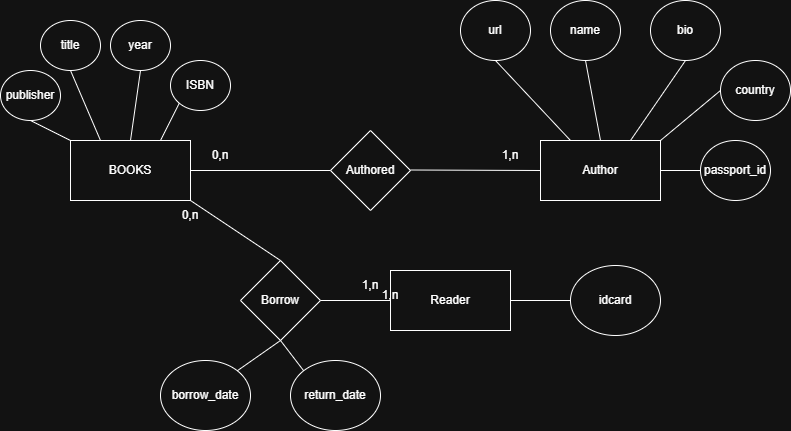

The diagram above was exported from draw.io. Its source (the exported page's mxGraphModel, read from the mxfile embedded in the PNG):
<mxGraphModel dx="710" dy="518" grid="1" gridSize="10" guides="1" tooltips="1" connect="1" arrows="1" fold="1" page="1" pageScale="1" pageWidth="827" pageHeight="1169" math="0" shadow="0">
  <root>
    <mxCell id="0" />
    <mxCell id="1" parent="0" />
    <mxCell id="OZjdYGfOuoY_NdbEwoe2-1" parent="1" style="rounded=0;whiteSpace=wrap;html=1;" value="BOOKS" vertex="1">
      <mxGeometry height="60" width="120" x="100" y="160" as="geometry" />
    </mxCell>
    <mxCell id="OZjdYGfOuoY_NdbEwoe2-2" parent="1" style="rhombus;whiteSpace=wrap;html=1;" value="Authored" vertex="1">
      <mxGeometry height="80" width="80" x="360" y="150" as="geometry" />
    </mxCell>
    <mxCell id="OZjdYGfOuoY_NdbEwoe2-3" parent="1" style="rounded=0;whiteSpace=wrap;html=1;" value="Reader" vertex="1">
      <mxGeometry height="60" width="120" x="420" y="290" as="geometry" />
    </mxCell>
    <mxCell id="OZjdYGfOuoY_NdbEwoe2-4" parent="1" style="rhombus;whiteSpace=wrap;html=1;" value="Borrow" vertex="1">
      <mxGeometry height="80" width="80" x="270" y="280" as="geometry" />
    </mxCell>
    <mxCell id="OZjdYGfOuoY_NdbEwoe2-5" parent="1" style="ellipse;whiteSpace=wrap;html=1;" value="borrow_date" vertex="1">
      <mxGeometry height="70" width="90" x="190" y="380" as="geometry" />
    </mxCell>
    <mxCell id="OZjdYGfOuoY_NdbEwoe2-6" parent="1" style="ellipse;whiteSpace=wrap;html=1;" value="return_date" vertex="1">
      <mxGeometry height="70" width="90" x="320" y="380" as="geometry" />
    </mxCell>
    <mxCell id="OZjdYGfOuoY_NdbEwoe2-7" edge="1" parent="1" source="OZjdYGfOuoY_NdbEwoe2-5" style="endArrow=none;html=1;rounded=0;exitX=1;exitY=0;exitDx=0;exitDy=0;entryX=0.5;entryY=1;entryDx=0;entryDy=0;" target="OZjdYGfOuoY_NdbEwoe2-4" value="">
      <mxGeometry height="50" relative="1" width="50" as="geometry">
        <mxPoint x="270" y="370" as="sourcePoint" />
        <mxPoint x="440" y="260" as="targetPoint" />
      </mxGeometry>
    </mxCell>
    <mxCell id="OZjdYGfOuoY_NdbEwoe2-8" edge="1" parent="1" source="OZjdYGfOuoY_NdbEwoe2-6" style="endArrow=none;html=1;rounded=0;exitX=0;exitY=0;exitDx=0;exitDy=0;entryX=0.5;entryY=1;entryDx=0;entryDy=0;" target="OZjdYGfOuoY_NdbEwoe2-4" value="">
      <mxGeometry height="50" relative="1" width="50" as="geometry">
        <mxPoint x="310" y="390" as="sourcePoint" />
        <mxPoint x="353" y="360" as="targetPoint" />
      </mxGeometry>
    </mxCell>
    <mxCell id="OZjdYGfOuoY_NdbEwoe2-9" edge="1" parent="1" source="OZjdYGfOuoY_NdbEwoe2-4" style="endArrow=none;html=1;rounded=0;exitX=0.5;exitY=0;exitDx=0;exitDy=0;entryX=1;entryY=1;entryDx=0;entryDy=0;" target="OZjdYGfOuoY_NdbEwoe2-1" value="">
      <mxGeometry height="50" relative="1" width="50" as="geometry">
        <mxPoint x="390" y="310" as="sourcePoint" />
        <mxPoint x="440" y="260" as="targetPoint" />
      </mxGeometry>
    </mxCell>
    <mxCell id="OZjdYGfOuoY_NdbEwoe2-10" edge="1" parent="1" source="OZjdYGfOuoY_NdbEwoe2-1" style="endArrow=none;html=1;rounded=0;exitX=1;exitY=0.5;exitDx=0;exitDy=0;entryX=0;entryY=0.5;entryDx=0;entryDy=0;" target="OZjdYGfOuoY_NdbEwoe2-2" value="">
      <mxGeometry height="50" relative="1" width="50" as="geometry">
        <mxPoint x="390" y="310" as="sourcePoint" />
        <mxPoint x="440" y="260" as="targetPoint" />
      </mxGeometry>
    </mxCell>
    <mxCell id="OZjdYGfOuoY_NdbEwoe2-11" edge="1" parent="1" style="endArrow=none;html=1;rounded=0;exitX=1;exitY=0.5;exitDx=0;exitDy=0;" value="">
      <mxGeometry height="50" relative="1" width="50" as="geometry">
        <mxPoint x="440" y="189.5" as="sourcePoint" />
        <mxPoint x="570" y="190" as="targetPoint" />
      </mxGeometry>
    </mxCell>
    <mxCell id="OZjdYGfOuoY_NdbEwoe2-12" parent="1" style="ellipse;whiteSpace=wrap;html=1;" value="publisher" vertex="1">
      <mxGeometry height="50" width="60" x="30" y="90" as="geometry" />
    </mxCell>
    <mxCell id="OZjdYGfOuoY_NdbEwoe2-13" parent="1" style="ellipse;whiteSpace=wrap;html=1;" value="year" vertex="1">
      <mxGeometry height="50" width="60" x="140" y="40" as="geometry" />
    </mxCell>
    <mxCell id="OZjdYGfOuoY_NdbEwoe2-14" parent="1" style="ellipse;whiteSpace=wrap;html=1;" value="title" vertex="1">
      <mxGeometry height="50" width="60" x="70" y="40" as="geometry" />
    </mxCell>
    <mxCell id="OZjdYGfOuoY_NdbEwoe2-15" parent="1" style="ellipse;whiteSpace=wrap;html=1;" value="ISBN" vertex="1">
      <mxGeometry height="50" width="60" x="200" y="80" as="geometry" />
    </mxCell>
    <mxCell id="OZjdYGfOuoY_NdbEwoe2-16" edge="1" parent="1" source="OZjdYGfOuoY_NdbEwoe2-1" style="endArrow=none;html=1;rounded=0;exitX=0.5;exitY=0;exitDx=0;exitDy=0;" value="">
      <mxGeometry height="50" relative="1" width="50" as="geometry">
        <mxPoint x="120" y="140" as="sourcePoint" />
        <mxPoint x="170" y="90" as="targetPoint" />
      </mxGeometry>
    </mxCell>
    <mxCell id="OZjdYGfOuoY_NdbEwoe2-17" edge="1" parent="1" source="OZjdYGfOuoY_NdbEwoe2-1" style="endArrow=none;html=1;rounded=0;entryX=0.5;entryY=1;entryDx=0;entryDy=0;exitX=0.25;exitY=0;exitDx=0;exitDy=0;" target="OZjdYGfOuoY_NdbEwoe2-14" value="">
      <mxGeometry height="50" relative="1" width="50" as="geometry">
        <mxPoint x="160" y="160" as="sourcePoint" />
        <mxPoint x="180" y="110" as="targetPoint" />
      </mxGeometry>
    </mxCell>
    <mxCell id="OZjdYGfOuoY_NdbEwoe2-18" edge="1" parent="1" style="endArrow=none;html=1;rounded=0;entryX=0.5;entryY=1;entryDx=0;entryDy=0;" target="OZjdYGfOuoY_NdbEwoe2-12" value="">
      <mxGeometry height="50" relative="1" width="50" as="geometry">
        <mxPoint x="100" y="160" as="sourcePoint" />
        <mxPoint x="70" y="80" as="targetPoint" />
      </mxGeometry>
    </mxCell>
    <mxCell id="OZjdYGfOuoY_NdbEwoe2-19" edge="1" parent="1" source="OZjdYGfOuoY_NdbEwoe2-1" style="endArrow=none;html=1;rounded=0;exitX=0.75;exitY=0;exitDx=0;exitDy=0;entryX=0;entryY=1;entryDx=0;entryDy=0;" target="OZjdYGfOuoY_NdbEwoe2-15" value="">
      <mxGeometry height="50" relative="1" width="50" as="geometry">
        <mxPoint x="150" y="230" as="sourcePoint" />
        <mxPoint x="160" y="160" as="targetPoint" />
      </mxGeometry>
    </mxCell>
    <mxCell id="OZjdYGfOuoY_NdbEwoe2-20" parent="1" style="rounded=0;whiteSpace=wrap;html=1;" value="Author" vertex="1">
      <mxGeometry height="60" width="120" x="570" y="160" as="geometry" />
    </mxCell>
    <mxCell id="OZjdYGfOuoY_NdbEwoe2-21" edge="1" parent="1" source="OZjdYGfOuoY_NdbEwoe2-4" style="endArrow=none;html=1;rounded=0;exitX=1;exitY=0.5;exitDx=0;exitDy=0;entryX=0;entryY=0.5;entryDx=0;entryDy=0;" target="OZjdYGfOuoY_NdbEwoe2-3" value="">
      <mxGeometry height="50" relative="1" width="50" as="geometry">
        <mxPoint x="390" y="310" as="sourcePoint" />
        <mxPoint x="440" y="260" as="targetPoint" />
      </mxGeometry>
    </mxCell>
    <mxCell id="OZjdYGfOuoY_NdbEwoe2-22" parent="1" style="ellipse;whiteSpace=wrap;html=1;" value="idcard" vertex="1">
      <mxGeometry height="70" width="90" x="600" y="285" as="geometry" />
    </mxCell>
    <mxCell id="OZjdYGfOuoY_NdbEwoe2-23" edge="1" parent="1" source="OZjdYGfOuoY_NdbEwoe2-3" style="endArrow=none;html=1;rounded=0;exitX=1;exitY=0.5;exitDx=0;exitDy=0;entryX=0;entryY=0.5;entryDx=0;entryDy=0;" target="OZjdYGfOuoY_NdbEwoe2-22" value="">
      <mxGeometry height="50" relative="1" width="50" as="geometry">
        <mxPoint x="550" y="370" as="sourcePoint" />
        <mxPoint x="620" y="370" as="targetPoint" />
      </mxGeometry>
    </mxCell>
    <mxCell id="OZjdYGfOuoY_NdbEwoe2-24" parent="1" style="ellipse;whiteSpace=wrap;html=1;" value="url" vertex="1">
      <mxGeometry height="60" width="70" x="490" y="20" as="geometry" />
    </mxCell>
    <mxCell id="OZjdYGfOuoY_NdbEwoe2-25" parent="1" style="ellipse;whiteSpace=wrap;html=1;" value="name" vertex="1">
      <mxGeometry height="60" width="70" x="580" y="20" as="geometry" />
    </mxCell>
    <mxCell id="OZjdYGfOuoY_NdbEwoe2-26" parent="1" style="ellipse;whiteSpace=wrap;html=1;" value="bio" vertex="1">
      <mxGeometry height="60" width="70" x="680" y="20" as="geometry" />
    </mxCell>
    <mxCell id="OZjdYGfOuoY_NdbEwoe2-27" parent="1" style="ellipse;whiteSpace=wrap;html=1;" value="country" vertex="1">
      <mxGeometry height="60" width="70" x="750" y="80" as="geometry" />
    </mxCell>
    <mxCell id="OZjdYGfOuoY_NdbEwoe2-28" parent="1" style="ellipse;whiteSpace=wrap;html=1;" value="passport_id" vertex="1">
      <mxGeometry height="60" width="70" x="730" y="160" as="geometry" />
    </mxCell>
    <mxCell id="OZjdYGfOuoY_NdbEwoe2-29" edge="1" parent="1" source="OZjdYGfOuoY_NdbEwoe2-24" style="endArrow=none;html=1;rounded=0;exitX=0.5;exitY=1;exitDx=0;exitDy=0;entryX=0.25;entryY=0;entryDx=0;entryDy=0;" target="OZjdYGfOuoY_NdbEwoe2-20" value="">
      <mxGeometry height="50" relative="1" width="50" as="geometry">
        <mxPoint x="480" y="120" as="sourcePoint" />
        <mxPoint x="610" y="120.5" as="targetPoint" />
      </mxGeometry>
    </mxCell>
    <mxCell id="OZjdYGfOuoY_NdbEwoe2-30" edge="1" parent="1" source="OZjdYGfOuoY_NdbEwoe2-25" style="endArrow=none;html=1;rounded=0;exitX=0.5;exitY=1;exitDx=0;exitDy=0;entryX=0.5;entryY=0;entryDx=0;entryDy=0;" target="OZjdYGfOuoY_NdbEwoe2-20" value="">
      <mxGeometry height="50" relative="1" width="50" as="geometry">
        <mxPoint x="590" y="110" as="sourcePoint" />
        <mxPoint x="665" y="190" as="targetPoint" />
      </mxGeometry>
    </mxCell>
    <mxCell id="OZjdYGfOuoY_NdbEwoe2-31" edge="1" parent="1" source="OZjdYGfOuoY_NdbEwoe2-26" style="endArrow=none;html=1;rounded=0;exitX=0.5;exitY=1;exitDx=0;exitDy=0;entryX=0.75;entryY=0;entryDx=0;entryDy=0;" target="OZjdYGfOuoY_NdbEwoe2-20" value="">
      <mxGeometry height="50" relative="1" width="50" as="geometry">
        <mxPoint x="670" y="80" as="sourcePoint" />
        <mxPoint x="745" y="160" as="targetPoint" />
      </mxGeometry>
    </mxCell>
    <mxCell id="OZjdYGfOuoY_NdbEwoe2-32" edge="1" parent="1" source="OZjdYGfOuoY_NdbEwoe2-20" style="endArrow=none;html=1;rounded=0;exitX=1;exitY=0.5;exitDx=0;exitDy=0;entryX=0;entryY=0.5;entryDx=0;entryDy=0;" target="OZjdYGfOuoY_NdbEwoe2-28" value="">
      <mxGeometry height="50" relative="1" width="50" as="geometry">
        <mxPoint x="730" y="220" as="sourcePoint" />
        <mxPoint x="805" y="300" as="targetPoint" />
      </mxGeometry>
    </mxCell>
    <mxCell id="OZjdYGfOuoY_NdbEwoe2-33" edge="1" parent="1" source="OZjdYGfOuoY_NdbEwoe2-27" style="endArrow=none;html=1;rounded=0;exitX=0;exitY=0.5;exitDx=0;exitDy=0;entryX=1;entryY=0;entryDx=0;entryDy=0;" target="OZjdYGfOuoY_NdbEwoe2-20" value="">
      <mxGeometry height="50" relative="1" width="50" as="geometry">
        <mxPoint x="720" y="140" as="sourcePoint" />
        <mxPoint x="795" y="220" as="targetPoint" />
      </mxGeometry>
    </mxCell>
    <mxCell id="OZjdYGfOuoY_NdbEwoe2-34" parent="1" style="text;html=1;whiteSpace=wrap;strokeColor=none;fillColor=none;align=center;verticalAlign=middle;rounded=0;" value="0,n" vertex="1">
      <mxGeometry height="30" width="60" x="220" y="160" as="geometry" />
    </mxCell>
    <mxCell id="OZjdYGfOuoY_NdbEwoe2-35" parent="1" style="text;html=1;whiteSpace=wrap;strokeColor=none;fillColor=none;align=center;verticalAlign=middle;rounded=0;" value="0,n" vertex="1">
      <mxGeometry height="30" width="60" x="190" y="220" as="geometry" />
    </mxCell>
    <mxCell id="OZjdYGfOuoY_NdbEwoe2-36" parent="1" style="text;html=1;whiteSpace=wrap;strokeColor=none;fillColor=none;align=center;verticalAlign=middle;rounded=0;" value="1,n" vertex="1">
      <mxGeometry height="30" width="60" x="370" y="290" as="geometry" />
    </mxCell>
    <mxCell id="OZjdYGfOuoY_NdbEwoe2-37" parent="1" style="text;html=1;whiteSpace=wrap;strokeColor=none;fillColor=none;align=center;verticalAlign=middle;rounded=0;" value="1,n" vertex="1">
      <mxGeometry height="30" width="60" x="390" y="300" as="geometry" />
    </mxCell>
    <mxCell id="OZjdYGfOuoY_NdbEwoe2-40" parent="1" style="text;html=1;whiteSpace=wrap;strokeColor=none;fillColor=none;align=center;verticalAlign=middle;rounded=0;" value="1,n" vertex="1">
      <mxGeometry height="30" width="60" x="510" y="160" as="geometry" />
    </mxCell>
  </root>
</mxGraphModel>